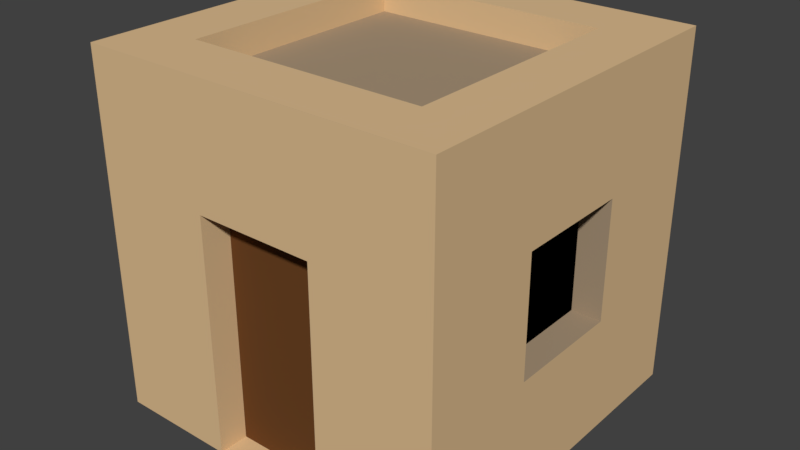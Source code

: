 # Source: hut.blend  (saved by Blender 2.79.0; exported with 4.5.12 LTS)
import bpy
from mathutils import Matrix  # noqa: F401  (used for matrix-valued properties, if any)

bpy.ops.wm.read_factory_settings(use_empty=True)
scene = bpy.context.scene
scene.name = 'Scene'

# ---- collections
col_collection_1 = bpy.data.collections.new('Collection 1'); scene.collection.children.link(col_collection_1)

# ---- materials (node trees are filled in below, after node groups)
mat_stone = bpy.data.materials.new('stone')
mat_stone.alpha_threshold = 0.0
mat_stone.use_transparent_shadow = False
mat_stone.diffuse_color = (0.7305, 0.5089, 0.2789, 1.0)
mat_stone.roughness = 0.5
mat_stone.line_color = (0.0, 0.0, 0.0, 1.0)
mat_stone_2 = bpy.data.materials.new('stone_2')
mat_stone_2.alpha_threshold = 0.0
mat_stone_2.use_transparent_shadow = False
mat_stone_2.diffuse_color = (0.3916, 0.2918, 0.1912, 1.0)
mat_stone_2.roughness = 0.5
mat_wood = bpy.data.materials.new('wood')
mat_wood.alpha_threshold = 0.0
mat_wood.use_transparent_shadow = False
mat_wood.diffuse_color = (0.1441, 0.05613, 0.01764, 1.0)
mat_wood.roughness = 0.5
mat_black = bpy.data.materials.new('black')
mat_black.alpha_threshold = 0.0
mat_black.use_transparent_shadow = False
mat_black.diffuse_color = (0.0, 0.0, 0.0, 1.0)
mat_black.roughness = 0.5
mat_black.specular_intensity = 0.0

# ---- material node trees

# ---- world
world_world = bpy.data.worlds.new('World'); scene.world = world_world
world_world.color = (0.05088, 0.05088, 0.05088)
world_world.use_sun_shadow = False
world_world.sun_shadow_jitter_overblur = 0.0
world_world.cycles.sampling_method = 'MANUAL'

# ---- meshes
me_cube_001 = bpy.data.meshes.new('Cube.001')
me_cube_001.from_pydata([(-0.5, 1.5, 1.0), (0.5, 1.5, 1.0), (-0.5, 1.5, 1.192e-07), (0.5, 1.5, 1.192e-07), (-0.5, -1.5, 1.0), (0.5, -1.5, 1.0), (-0.5, -1.5, -2.384e-07), (0.5, -1.5, -2.384e-07), (1.5, 0.5, 1.0), (1.5, -0.5, 1.0), (1.5, 0.5, 1.192e-07), (1.5, -0.5, 1.192e-07), (1.5, 1.5, 1.0), (1.5, 1.5, 2.384e-07), (1.5, -1.5, 1.0), (1.5, -1.5, -1.192e-07), (-1.5, -0.5, 1.0), (-1.5, 0.5, 1.0), (-1.5, -0.5, 0.0), (-1.5, 0.5, 0.0), (-1.5, 1.5, 1.0), (-1.5, 1.5, 1.192e-07), (-1.5, -1.5, 1.0), (-1.5, -1.5, -2.384e-07), (-0.5, -1.5, 2.0), (-1.5, -1.5, 2.0), (-0.5, 1.5, 2.0), (0.5, 1.5, 2.0), (0.5, -1.5, 2.0), (1.5, 0.5, 2.0), (1.5, -0.5, 2.0), (1.5, 1.5, 2.0), (1.5, -1.5, 2.0), (-1.5, -0.5, 2.0), (-1.5, 0.5, 2.0), (-1.5, 1.5, 2.0), (-0.5, -1.5, 3.0), (-1.5, -1.5, 3.0), (-0.5, 1.5, 3.0), (0.5, 1.5, 3.0), (0.5, -1.5, 3.0), (1.5, 0.5, 3.0), (1.5, -0.5, 3.0), (1.5, 1.5, 3.0), (1.5, -1.5, 3.0), (-1.5, -0.5, 3.0), (-1.5, 0.5, 3.0), (-1.5, 1.5, 3.0), (0.5, -1.25, 2.0), (0.5, -1.25, 1.0), (-0.5, -1.25, 1.0), (-0.5, -1.25, -2.384e-07), (0.5, -1.25, -2.384e-07), (-0.5, -1.25, 2.0), (1.25, 0.5, 1.0), (1.25, -0.5, 1.0), (1.25, -0.5, 2.0), (1.25, 0.5, 2.0), (-0.5, 1.25, 1.0), (-0.5, 1.25, 2.0), (0.5, 1.25, 1.0), (0.5, 1.25, 2.0), (-1.25, 0.5, 1.0), (-1.25, 0.5, 2.0), (-1.25, -0.5, 2.0), (-1.25, -0.5, 1.0), (0.5, 0.5, 2.75), (0.5, -0.5, 2.75), (-0.5, 0.5, 2.75), (-0.5, -0.5, 2.75), (1.0, 1.5, 1.788e-07), (1.0, -1.5, -1.788e-07), (1.0, -1.5, 1.0), (1.0, 1.5, 1.0), (1.0, -1.5, 2.0), (1.0, 1.5, 2.0), (1.0, -1.5, 3.0), (1.0, 0.5, 3.0), (1.0, 1.5, 3.0), (1.0, -0.5, 3.0), (1.5, 1.0, 1.788e-07), (1.5, 1.0, 1.0), (-1.5, 1.0, 5.96e-08), (-1.5, 1.0, 1.0), (1.5, 1.0, 2.0), (-1.5, 1.0, 2.0), (0.5, 1.0, 3.0), (-0.5, 1.0, 3.0), (1.5, 1.0, 3.0), (-1.5, 1.0, 3.0), (1.0, 1.0, 3.0), (1.5, -1.0, 1.0), (1.5, -1.0, 0.0), (-1.5, -1.0, 1.0), (-1.5, -1.0, -1.192e-07), (1.5, -1.0, 2.0), (-1.5, -1.0, 2.0), (-0.5, -1.0, 3.0), (0.5, -1.0, 3.0), (1.5, -1.0, 3.0), (-1.5, -1.0, 3.0), (1.0, -1.0, 3.0), (-1.0, -1.5, -2.384e-07), (-1.0, -1.5, 1.0), (-1.0, 1.5, 1.0), (-1.0, 1.5, 1.192e-07), (-1.0, -1.5, 2.0), (-1.0, 1.5, 2.0), (-1.0, -1.5, 3.0), (-1.0, 1.5, 3.0), (-1.0, 0.5, 3.0), (-1.0, -0.5, 3.0), (-1.0, 1.0, 3.0), (-1.0, -1.0, 3.0), (0.5, 1.0, 2.75), (0.5, -1.0, 2.75), (-1.0, 0.5, 2.75), (1.0, 0.5, 2.75), (1.0, -0.5, 2.75), (1.0, -1.0, 2.75), (-0.5, 1.0, 2.75), (1.0, 1.0, 2.75), (-0.5, -1.0, 2.75), (-1.0, -0.5, 2.75), (-1.0, 1.0, 2.75), (-1.0, -1.0, 2.75)], [], [(104, 20, 35, 107), (83, 17, 34, 85), (0, 1, 3, 2), (72, 71, 15, 14), (91, 9, 30, 95), (1, 0, 58, 60), (4, 6, 51, 50), (102, 103, 22, 23), (8, 9, 11, 10), (81, 80, 13, 12), (92, 91, 14, 15), (72, 14, 32, 74), (73, 1, 27, 75), (93, 22, 25, 96), (70, 73, 12, 13), (16, 17, 19, 18), (82, 83, 20, 21), (93, 94, 23, 22), (8, 29, 57, 54), (104, 105, 21, 20), (103, 4, 24, 106), (107, 35, 47, 109), (74, 32, 44, 76), (106, 24, 36, 108), (96, 25, 37, 100), (95, 30, 42, 99), (75, 27, 39, 78), (85, 34, 46, 89), (84, 31, 43, 88), (27, 26, 38, 39), (6, 7, 52, 51), (34, 17, 62, 63), (81, 12, 31, 84), (68, 66, 114, 120), (98, 97, 36, 40), (112, 109, 47, 89), (87, 86, 39, 38), (90, 77, 41, 88), (77, 79, 42, 41), (101, 76, 44, 99), (113, 111, 45, 100), (111, 110, 46, 45), (30, 29, 41, 42), (34, 33, 45, 46), (24, 28, 40, 36), (51, 52, 49, 50), (50, 49, 48, 53), (28, 24, 53, 48), (7, 5, 49, 52), (5, 28, 48, 49), (24, 4, 50, 53), (55, 54, 57, 56), (30, 9, 55, 56), (9, 8, 54, 55), (29, 30, 56, 57), (60, 58, 59, 61), (26, 27, 61, 59), (27, 1, 60, 61), (0, 26, 59, 58), (62, 65, 64, 63), (33, 34, 63, 64), (17, 16, 65, 62), (16, 33, 64, 65), (114, 66, 117, 121), (66, 67, 118, 117), (69, 67, 66, 68), (90, 86, 114, 121), (98, 40, 76, 101), (112, 110, 116, 124), (77, 90, 121, 117), (31, 75, 78, 43), (28, 74, 76, 40), (3, 1, 73, 70), (12, 73, 75, 31), (5, 72, 74, 28), (5, 7, 71, 72), (39, 86, 90, 78), (78, 90, 88, 43), (86, 87, 120, 114), (110, 112, 89, 46), (8, 81, 84, 29), (29, 84, 88, 41), (35, 85, 89, 47), (19, 17, 83, 82), (8, 10, 80, 81), (20, 83, 85, 35), (111, 113, 125, 123), (108, 113, 100, 37), (79, 101, 99, 42), (79, 77, 117, 118), (32, 95, 99, 44), (33, 96, 100, 45), (16, 18, 94, 93), (16, 93, 96, 33), (11, 9, 91, 92), (14, 91, 95, 32), (36, 97, 113, 108), (113, 97, 122, 125), (110, 111, 123, 116), (98, 101, 119, 115), (87, 38, 109, 112), (25, 106, 108, 37), (26, 107, 109, 38), (22, 103, 106, 25), (0, 2, 105, 104), (6, 4, 103, 102), (0, 104, 107, 26), (67, 115, 119, 118), (67, 69, 122, 115), (68, 120, 124, 116), (69, 68, 116, 123), (122, 69, 123, 125), (87, 112, 124, 120), (97, 98, 115, 122), (101, 79, 118, 119)])
me_cube_001.polygons.foreach_set('material_index', [0, 0, 0, 0, 0, 1, 0, 0, 0, 0, 0, 0, 0, 0, 0, 0, 0, 0, 1, 0, 0, 0, 0, 0, 0, 0, 0, 0, 0, 0, 0, 1, 0, 1, 0, 0, 0, 0, 0, 0, 0, 0, 0, 0, 0, 2, 2, 0, 0, 0, 0, 3, 1, 1, 1, 3, 1, 1, 1, 3, 1, 1, 1, 1, 1, 1, 0, 0, 0, 0, 0, 0, 0, 0, 0, 0, 0, 0, 0, 0, 0, 0, 0, 0, 0, 0, 0, 0, 0, 0, 0, 0, 0, 0, 0, 0, 0, 0, 0, 0, 0, 0, 0, 0, 0, 0, 0, 1, 1, 1, 1, 1, 0, 0, 0])
me_cube_001.materials.append(mat_stone)
me_cube_001.materials.append(mat_stone_2)
me_cube_001.materials.append(mat_wood)
me_cube_001.materials.append(mat_black)
me_cube_001.use_remesh_preserve_volume = False
me_cube_001.use_remesh_preserve_attributes = False
me_cube_001.use_mirror_vertex_groups = False
me_cube_001.update()

# ---- objects
ob_model = bpy.data.objects.new('model', me_cube_001)

# ---- transforms, parenting, visibility, modifiers, constraints
ob_model.location = (0.0, 0.0, 0.0)
ob_model.lock_rotations_4d = False
ob_model.empty_display_type = 'ARROWS'
ob_model.lineart.crease_threshold = 0.0

# ---- collection membership
col_collection_1.objects.link(ob_model)

# ---- scene / render settings (as saved in the file)
scene.frame_start = 1; scene.frame_end = 250; scene.frame_set(1)
scene.render.engine = 'BLENDER_EEVEE_NEXT'
scene.render.resolution_percentage = 50
scene.render.dither_intensity = 0.0
scene.cycles.use_denoising = False
scene.cycles.samples = 128
scene.cycles.sampling_pattern = 'TABULATED_SOBOL'
scene.cycles.use_adaptive_sampling = False
scene.cycles.use_light_tree = False
scene.cycles.blur_glossy = 0.0
scene.cycles.sample_clamp_indirect = 0.0
scene.view_settings.view_transform = 'Standard'
bpy.context.view_layer.update()

# ---- added for rendering (the .blend has no active camera and no usable light): camera, sun
cam_auto = bpy.data.cameras.new('AutoCamera')
cam_auto.lens = 50.0
cam_auto.sensor_width = 36.0
cam_auto.clip_end = 1000.0
ob_auto_camera = bpy.data.objects.new('AutoCamera', cam_auto)
scene.collection.objects.link(ob_auto_camera)
ob_auto_camera.location = (4.80761, -5.76913, 5.34609)
ob_auto_camera.rotation_euler = (1.09748, -7.21219e-08, 0.694738)
scene.camera = ob_auto_camera
light_auto_sun = bpy.data.lights.new('AutoSun', 'SUN')
light_auto_sun.energy = 3.0
light_auto_sun.angle = 0.0523599
ob_auto_sun = bpy.data.objects.new('AutoSun', light_auto_sun)
scene.collection.objects.link(ob_auto_sun)
ob_auto_sun.rotation_euler = (0.872665, 0.174533, 0.523599)
bpy.context.view_layer.update()
